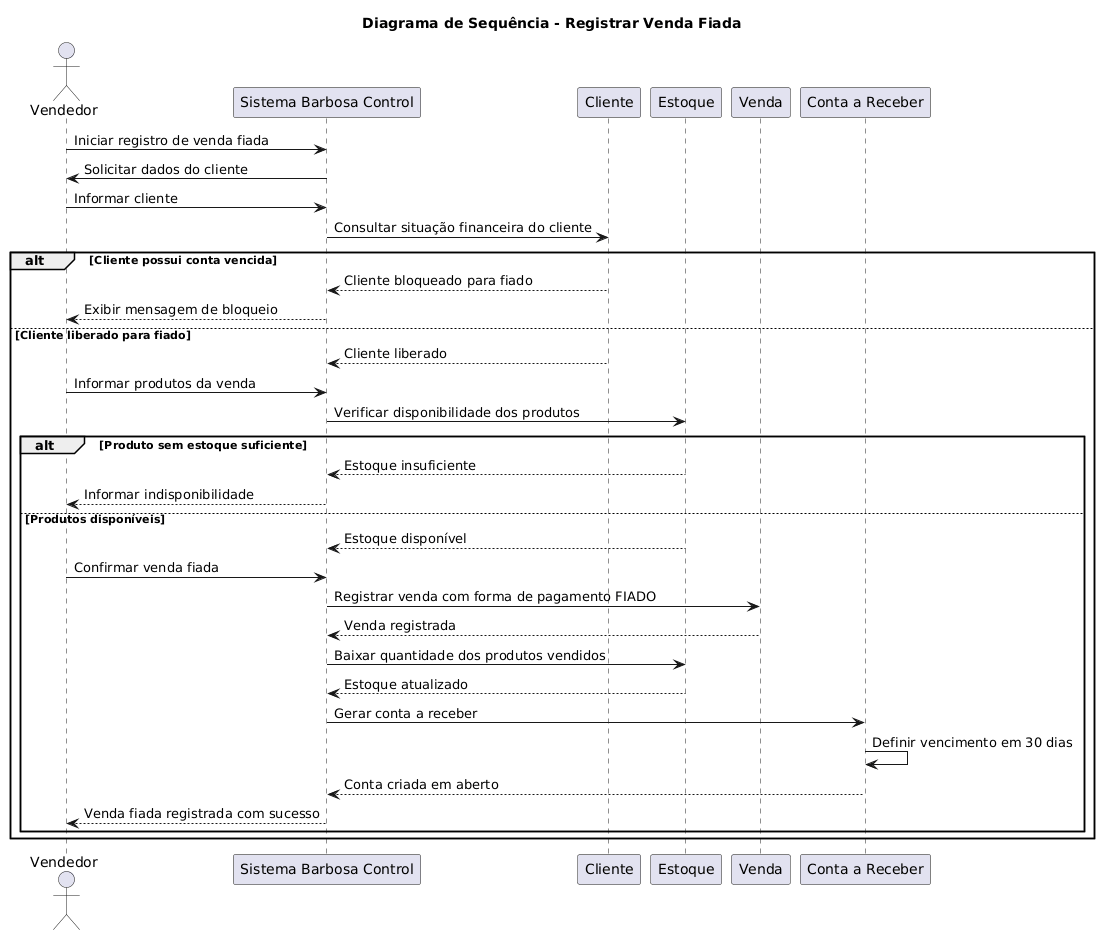

The diagram above was rendered by PlantUML. Its source (embedded in the PNG):
@startuml
title Diagrama de Sequência - Registrar Venda Fiada

actor Vendedor

participant "Sistema Barbosa Control" as Sistema
participant "Cliente" as Cliente
participant "Estoque" as Estoque
participant "Venda" as Venda
participant "Conta a Receber" as Conta

Vendedor -> Sistema: Iniciar registro de venda fiada
Sistema -> Vendedor: Solicitar dados do cliente

Vendedor -> Sistema: Informar cliente
Sistema -> Cliente: Consultar situação financeira do cliente

alt Cliente possui conta vencida
    Cliente --> Sistema: Cliente bloqueado para fiado
    Sistema --> Vendedor: Exibir mensagem de bloqueio
else Cliente liberado para fiado
    Cliente --> Sistema: Cliente liberado

    Vendedor -> Sistema: Informar produtos da venda
    Sistema -> Estoque: Verificar disponibilidade dos produtos

    alt Produto sem estoque suficiente
        Estoque --> Sistema: Estoque insuficiente
        Sistema --> Vendedor: Informar indisponibilidade
    else Produtos disponíveis
        Estoque --> Sistema: Estoque disponível

        Vendedor -> Sistema: Confirmar venda fiada
        Sistema -> Venda: Registrar venda com forma de pagamento FIADO
        Venda --> Sistema: Venda registrada

        Sistema -> Estoque: Baixar quantidade dos produtos vendidos
        Estoque --> Sistema: Estoque atualizado

        Sistema -> Conta: Gerar conta a receber
        Conta -> Conta: Definir vencimento em 30 dias
        Conta --> Sistema: Conta criada em aberto

        Sistema --> Vendedor: Venda fiada registrada com sucesso
    end
end
@enduml